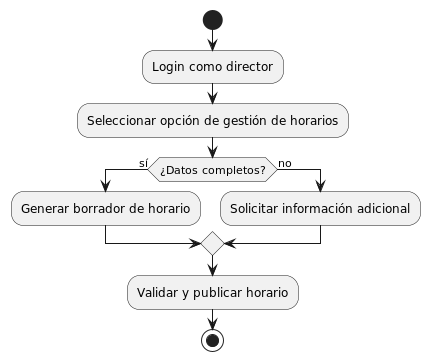

The diagram above was rendered by PlantUML. Its source (embedded in the PNG):
@startuml
start
:Login como director;
:Seleccionar opción de gestión de horarios;
if (¿Datos completos?) then (sí)
  :Generar borrador de horario;
else (no)
  :Solicitar información adicional;
endif
:Validar y publicar horario;
stop
@enduml